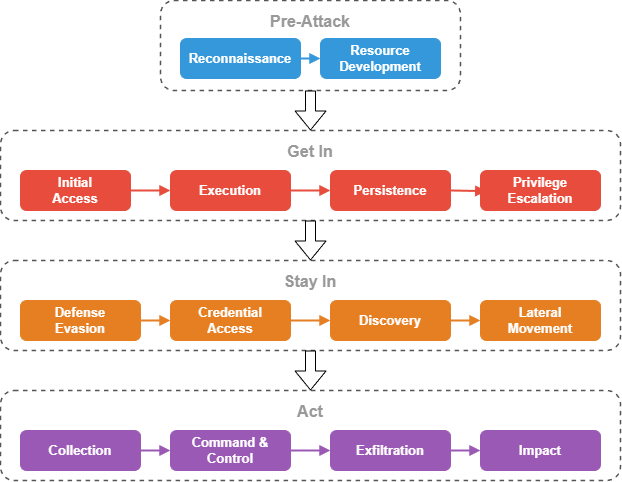

The diagram above was exported from draw.io. Its source (the exported page's mxGraphModel, read from the mxfile embedded in the PNG):
<mxGraphModel dx="770" dy="1670" grid="1" gridSize="10" guides="1" tooltips="1" connect="1" arrows="1" fold="1" page="1" pageScale="1" pageWidth="850" pageHeight="1100" math="0" shadow="0">
  <root>
    <mxCell id="0" />
    <mxCell id="1" parent="0" />
    <mxCell id="32" value="&lt;font style=&quot;font-size: 16px;&quot;&gt;Stay In&lt;/font&gt;" style="rounded=1;whiteSpace=wrap;html=1;fillColor=none;strokeColor=#555555;fontColor=#999999;fontSize=14;fontStyle=1;verticalAlign=top;spacingTop=5;dashed=1;strokeWidth=1.5;" parent="1" vertex="1">
      <mxGeometry y="-380" width="620" height="90" as="geometry" />
    </mxCell>
    <mxCell id="33" value="&lt;font style=&quot;font-size: 16px;&quot;&gt;Get In&lt;/font&gt;" style="rounded=1;whiteSpace=wrap;html=1;fillColor=none;strokeColor=#555555;fontColor=#999999;fontSize=14;fontStyle=1;verticalAlign=top;spacingTop=5;dashed=1;strokeWidth=1.5;" parent="1" vertex="1">
      <mxGeometry y="-510" width="620" height="90" as="geometry" />
    </mxCell>
    <mxCell id="34" value="&lt;font style=&quot;font-size: 16px;&quot;&gt;Pre-Attack&lt;/font&gt;" style="rounded=1;whiteSpace=wrap;html=1;fillColor=none;strokeColor=#555555;fontColor=#999999;fontSize=14;fontStyle=1;verticalAlign=top;spacingTop=5;dashed=1;strokeWidth=1.5;" parent="1" vertex="1">
      <mxGeometry x="160" y="-640" width="300" height="90" as="geometry" />
    </mxCell>
    <mxCell id="35" value="&lt;font style=&quot;font-size: 16px;&quot;&gt;Act&lt;/font&gt;" style="rounded=1;whiteSpace=wrap;html=1;fillColor=none;strokeColor=#555555;fontColor=#999999;fontSize=14;fontStyle=1;verticalAlign=top;spacingTop=5;dashed=1;strokeWidth=1.5;" parent="1" vertex="1">
      <mxGeometry y="-250" width="620" height="90" as="geometry" />
    </mxCell>
    <mxCell id="36" value="Reconnaissance" style="rounded=1;whiteSpace=wrap;html=1;fillColor=#3498db;strokeColor=#3498db;fontColor=#ffffff;fontSize=13;fontStyle=1;" parent="1" vertex="1">
      <mxGeometry x="180" y="-602" width="120" height="40" as="geometry" />
    </mxCell>
    <mxCell id="37" value="Resource&lt;br&gt;Development" style="rounded=1;whiteSpace=wrap;html=1;fillColor=#3498db;strokeColor=#3498db;fontColor=#ffffff;fontSize=13;fontStyle=1;" parent="1" vertex="1">
      <mxGeometry x="320" y="-602" width="120" height="40" as="geometry" />
    </mxCell>
    <mxCell id="38" value="" style="endArrow=block;endFill=1;strokeColor=#3498db;strokeWidth=2;" parent="1" source="36" target="37" edge="1">
      <mxGeometry relative="1" as="geometry" />
    </mxCell>
    <mxCell id="39" value="Initial&lt;br&gt;Access" style="rounded=1;whiteSpace=wrap;html=1;fillColor=#e74c3c;strokeColor=#e74c3c;fontColor=#ffffff;fontSize=13;fontStyle=1;" parent="1" vertex="1">
      <mxGeometry x="20" y="-470" width="110" height="40" as="geometry" />
    </mxCell>
    <mxCell id="40" value="Execution" style="rounded=1;whiteSpace=wrap;html=1;fillColor=#e74c3c;strokeColor=#e74c3c;fontColor=#ffffff;fontSize=13;fontStyle=1;" parent="1" vertex="1">
      <mxGeometry x="170" y="-470" width="120" height="40" as="geometry" />
    </mxCell>
    <mxCell id="41" value="Persistence" style="rounded=1;whiteSpace=wrap;html=1;fillColor=#e74c3c;strokeColor=#e74c3c;fontColor=#ffffff;fontSize=13;fontStyle=1;" parent="1" vertex="1">
      <mxGeometry x="330" y="-470" width="120" height="40" as="geometry" />
    </mxCell>
    <mxCell id="42" value="Privilege&lt;br&gt;Escalation" style="rounded=1;whiteSpace=wrap;html=1;fillColor=#e74c3c;strokeColor=#e74c3c;fontColor=#ffffff;fontSize=13;fontStyle=1;" parent="1" vertex="1">
      <mxGeometry x="480" y="-470" width="120" height="40" as="geometry" />
    </mxCell>
    <mxCell id="43" value="" style="endArrow=block;endFill=1;strokeColor=#e74c3c;strokeWidth=2;" parent="1" source="39" target="40" edge="1">
      <mxGeometry relative="1" as="geometry" />
    </mxCell>
    <mxCell id="44" value="" style="endArrow=block;endFill=1;strokeColor=#e74c3c;strokeWidth=2;" parent="1" source="40" target="41" edge="1">
      <mxGeometry relative="1" as="geometry" />
    </mxCell>
    <mxCell id="45" value="Defense&lt;br&gt;Evasion" style="rounded=1;whiteSpace=wrap;html=1;fillColor=#e67e22;strokeColor=#e67e22;fontColor=#ffffff;fontSize=13;fontStyle=1;" parent="1" vertex="1">
      <mxGeometry x="20" y="-340" width="120" height="40" as="geometry" />
    </mxCell>
    <mxCell id="46" value="Credential&lt;br&gt;Access" style="rounded=1;whiteSpace=wrap;html=1;fillColor=#e67e22;strokeColor=#e67e22;fontColor=#ffffff;fontSize=13;fontStyle=1;" parent="1" vertex="1">
      <mxGeometry x="170" y="-340" width="120" height="40" as="geometry" />
    </mxCell>
    <mxCell id="47" value="" style="endArrow=block;endFill=1;strokeColor=#e67e22;strokeWidth=2;" parent="1" source="45" target="46" edge="1">
      <mxGeometry relative="1" as="geometry" />
    </mxCell>
    <mxCell id="48" value="" style="endArrow=block;endFill=1;strokeColor=#e67e22;strokeWidth=2;" parent="1" source="46" target="59" edge="1">
      <mxGeometry relative="1" as="geometry" />
    </mxCell>
    <mxCell id="49" value="" style="endArrow=block;endFill=1;strokeColor=#e67e22;strokeWidth=2;" parent="1" source="59" target="60" edge="1">
      <mxGeometry relative="1" as="geometry" />
    </mxCell>
    <mxCell id="50" value="Collection" style="rounded=1;whiteSpace=wrap;html=1;fillColor=#9b59b6;strokeColor=#9b59b6;fontColor=#ffffff;fontSize=13;fontStyle=1;" parent="1" vertex="1">
      <mxGeometry x="20" y="-210" width="120" height="40" as="geometry" />
    </mxCell>
    <mxCell id="51" value="Command &amp;&lt;br&gt;Control" style="rounded=1;whiteSpace=wrap;html=1;fillColor=#9b59b6;strokeColor=#9b59b6;fontColor=#ffffff;fontSize=13;fontStyle=1;" parent="1" vertex="1">
      <mxGeometry x="170" y="-210" width="120" height="40" as="geometry" />
    </mxCell>
    <mxCell id="52" value="Exfiltration" style="rounded=1;whiteSpace=wrap;html=1;fillColor=#9b59b6;strokeColor=#9b59b6;fontColor=#ffffff;fontSize=13;fontStyle=1;" parent="1" vertex="1">
      <mxGeometry x="330" y="-210" width="120" height="40" as="geometry" />
    </mxCell>
    <mxCell id="53" value="Impact" style="rounded=1;whiteSpace=wrap;html=1;fillColor=#9b59b6;strokeColor=#9b59b6;fontColor=#ffffff;fontSize=13;fontStyle=1;" parent="1" vertex="1">
      <mxGeometry x="480" y="-210" width="120" height="40" as="geometry" />
    </mxCell>
    <mxCell id="54" value="" style="endArrow=block;endFill=1;strokeColor=#9b59b6;strokeWidth=2;" parent="1" source="50" target="51" edge="1">
      <mxGeometry relative="1" as="geometry" />
    </mxCell>
    <mxCell id="55" value="" style="endArrow=block;endFill=1;strokeColor=#9b59b6;strokeWidth=2;" parent="1" source="51" target="52" edge="1">
      <mxGeometry relative="1" as="geometry" />
    </mxCell>
    <mxCell id="56" value="" style="endArrow=block;endFill=1;strokeColor=#9b59b6;strokeWidth=2;" parent="1" source="52" target="53" edge="1">
      <mxGeometry relative="1" as="geometry" />
    </mxCell>
    <mxCell id="57" value="" style="shape=flexArrow;endArrow=classic;html=1;entryX=0.5;entryY=0;entryDx=0;entryDy=0;exitX=0.5;exitY=1;exitDx=0;exitDy=0;" parent="1" source="34" target="33" edge="1">
      <mxGeometry width="50" height="50" relative="1" as="geometry">
        <mxPoint x="290" y="-540" as="sourcePoint" />
        <mxPoint x="290" y="-510" as="targetPoint" />
      </mxGeometry>
    </mxCell>
    <mxCell id="58" value="" style="endArrow=block;endFill=1;strokeColor=#e74c3c;strokeWidth=2;exitX=1;exitY=0.5;exitDx=0;exitDy=0;entryX=0.048;entryY=0.516;entryDx=0;entryDy=0;entryPerimeter=0;" parent="1" source="41" target="42" edge="1">
      <mxGeometry relative="1" as="geometry">
        <mxPoint x="293" y="-442" as="sourcePoint" />
        <mxPoint x="440" y="-536" as="targetPoint" />
      </mxGeometry>
    </mxCell>
    <mxCell id="59" value="Discovery" style="rounded=1;whiteSpace=wrap;html=1;fillColor=#e67e22;strokeColor=#e67e22;fontColor=#ffffff;fontSize=13;fontStyle=1;" parent="1" vertex="1">
      <mxGeometry x="330" y="-340" width="120" height="40" as="geometry" />
    </mxCell>
    <mxCell id="60" value="Lateral&lt;br&gt;Movement" style="rounded=1;whiteSpace=wrap;html=1;fillColor=#e67e22;strokeColor=#e67e22;fontColor=#ffffff;fontSize=13;fontStyle=1;" parent="1" vertex="1">
      <mxGeometry x="480" y="-340" width="120" height="40" as="geometry" />
    </mxCell>
    <mxCell id="61" value="" style="shape=flexArrow;endArrow=classic;html=1;entryX=0.5;entryY=0;entryDx=0;entryDy=0;exitX=0.5;exitY=1;exitDx=0;exitDy=0;" parent="1" source="33" target="32" edge="1">
      <mxGeometry width="50" height="50" relative="1" as="geometry">
        <mxPoint x="320" y="-544" as="sourcePoint" />
        <mxPoint x="320" y="-490" as="targetPoint" />
      </mxGeometry>
    </mxCell>
    <mxCell id="62" value="" style="shape=flexArrow;endArrow=classic;html=1;entryX=0.5;entryY=0;entryDx=0;entryDy=0;exitX=0.5;exitY=1;exitDx=0;exitDy=0;" parent="1" source="32" target="35" edge="1">
      <mxGeometry width="50" height="50" relative="1" as="geometry">
        <mxPoint x="320" y="-418" as="sourcePoint" />
        <mxPoint x="320" y="-373" as="targetPoint" />
      </mxGeometry>
    </mxCell>
  </root>
</mxGraphModel>